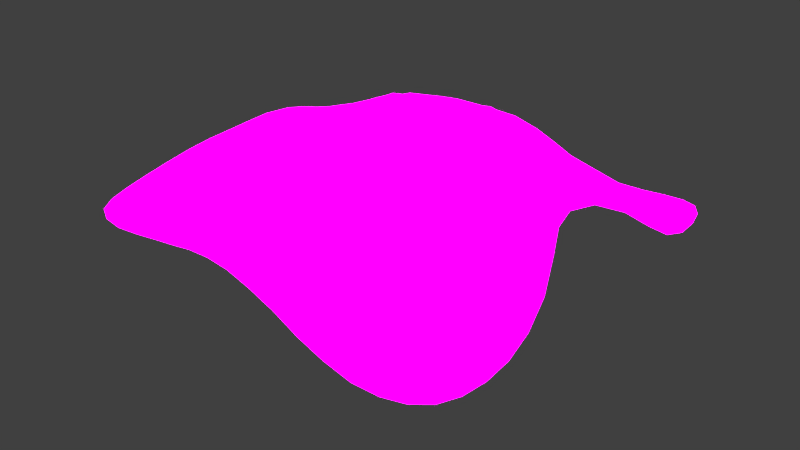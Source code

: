 # Source: bottom.blend  (saved by Blender 2.77.0; exported with 4.5.12 LTS)
import bpy
from mathutils import Matrix  # noqa: F401  (used for matrix-valued properties, if any)

bpy.ops.wm.read_factory_settings(use_empty=True)
scene = bpy.context.scene
scene.name = 'Scene'

# ---- collections
col_collection_1_001 = bpy.data.collections.new('Collection 1.001'); scene.collection.children.link(col_collection_1_001)

# ---- images (referenced by path relative to the original .blend; pixels are not part of the script)
import os
ASSET_DIR = os.environ.get("B2B_ASSET_DIR", "")  # directory of the original .blend (textures are referenced by path, not embedded)
HERE = os.path.dirname(os.path.abspath(__file__))  # packed textures are extracted next to this script under _unpacked/

def load_image(name, relpath, width, height, colorspace="sRGB"):
    """Load a texture the original file referenced (path relative to the .blend, or extracted next to this script)."""
    p = next((c for c in (os.path.join(HERE, relpath), os.path.join(ASSET_DIR, relpath)) if relpath and os.path.exists(c)), "")
    if p:
        img = bpy.data.images.load(p, check_existing=True)
        img.name = name
    else:  # same state as the original file: an image datablock whose file is absent (Cycles renders it pink)
        img = bpy.data.images.new(name, width, height)
        img.source = "FILE"
        img.filepath = "//" + (relpath or name)
    img.colorspace_settings.name = colorspace
    return img
img_uv = load_image('uv', 'uv.png', 1024, 1024, 'sRGB')

# ---- materials (node trees are filled in below, after node groups)
mat_material = bpy.data.materials.new('Material')
mat_material.alpha_threshold = 0.0
mat_material.roughness = 0.5

# ---- material node trees
mat_material.use_nodes = True; mat_material.node_tree.nodes.clear()
_N = mat_material.node_tree.nodes; _L = mat_material.node_tree.links
n0 = _N.new('ShaderNodeOutputMaterial'); n0.name = 'Material Output'; n0.location = (-141, 264)
n1 = _N.new('ShaderNodeBsdfDiffuse'); n1.name = 'Diffuse BSDF'; n1.location = (-431, 264)
n1.inputs[1].default_value = 1.0
n2 = _N.new('ShaderNodeTexNoise'); n2.name = 'Noise Texture'; n2.location = (-611, 72)
n2.inputs[2].default_value = 38.2
n2.inputs[3].default_value = 13.8
n2.inputs[8].default_value = 2.7
n3 = _N.new('ShaderNodeTexImage'); n3.name = 'Image Texture'; n3.location = (-382, 94)
n3.width = 140
n3.image = img_uv
n4 = _N.new('ShaderNodeTexImage'); n4.name = 'Image Texture.001'; n4.location = (-621, 264)
n4.width = 140
n4.image = img_uv
_L.new(n1.outputs[0], n0.inputs[0])
_L.new(n2.outputs[0], n3.inputs[0])
_L.new(n4.outputs[0], n1.inputs[0])
n0.is_active_output = True

# ---- world
world_world = bpy.data.worlds.new('World'); scene.world = world_world
world_world.color = (0.05088, 0.05088, 0.05088)
world_world.use_sun_shadow = False
world_world.sun_shadow_jitter_overblur = 0.0
world_world.cycles.sampling_method = 'NONE'
world_world.cycles.sample_map_resolution = 256

# ---- lights
light_hemi_001 = bpy.data.lights.new('Hemi.001', 'SUN')
light_hemi_001.transmission_factor = 0.0
light_hemi_001.angle = 0.1993
light_hemi_001.energy = 11.2
light_hemi_001.shadow_buffer_clip_start = 0.5
light_hemi_001.shadow_soft_size = 0.1
light_hemi_001.shadow_cascade_max_distance = 1000.0

# ---- meshes
me_plane_001 = bpy.data.meshes.new('Plane.001')
me_plane_001.from_pydata([(0.7934, 0.5768, 0.08085), (0.6068, 0.744, 0.04563), (0.6175, 0.5395, 0.1663), (-0.384, 0.6649, 0.2662), (-0.2151, 0.8482, 0.2273), (-0.3973, 0.8623, 0.1983), (-0.2631, -0.3948, -0.07071), (-0.4363, -0.2492, 0.002354), (-0.4332, -0.4089, 0.05733), (0.5151, -0.2473, 0.02433), (0.6268, -0.1036, 0.2244), (0.4935, -0.05141, 0.0008338), (0.2364, -0.3765, -0.1726), (0.08911, -0.2075, -0.2965), (0.05129, -0.3859, -0.1983), (0.06754, -0.792, 0.1572), (0.2235, -0.585, -0.02588), (0.04158, -0.5877, -0.04099), (0.5986, -0.8509, 0.1453), (0.7708, -0.6487, 0.1667), (0.5556, -0.6191, 0.1682), (-0.9122, -0.288, 0.2049), (-0.7483, -0.1358, 0.2161), (-0.9299, -0.09876, 0.2152), (-0.7186, -0.8687, 0.1368), (-0.9004, -0.6944, 0.1613), (-0.8823, -0.8686, 0.1227), (-0.4258, -0.7417, 0.144), (-0.261, -0.5783, 0.04675), (-0.4332, -0.5682, 0.1456), (-0.658, 0.5715, 0.2281), (-0.8379, 0.7427, 0.1371), (-0.8503, 0.5914, 0.1613), (-0.7386, 0.05601, 0.2507), (-0.893, 0.2676, 0.2286), (-0.9206, 0.09933, 0.2366), (-0.2057, 0.08562, -0.285), (-0.3762, 0.2559, -0.04141), (-0.4094, 0.0642, -0.1117), (0.1282, 0.6466, 0.213), (0.2943, 0.8497, 0.1034), (0.1028, 0.8453, 0.19), (0.2796, 0.1321, -0.166), (0.1293, 0.2925, -0.1041), (0.1104, 0.1219, -0.2619), (0.6351, 0.07769, 0.2753), (0.547, 0.2416, 0.2399), (0.4966, 0.1141, 0.09706), (0.8874, 0.7099, -0.002883), (0.8594, 0.8963, -0.01269), (0.7011, 0.8803, -0.02031), (-0.2658, 0.5446, 0.2142), (-0.07036, 0.5401, 0.1943), (-0.1043, 0.7346, 0.2806), (-0.1448, -0.2944, -0.2191), (-0.1158, -0.1172, -0.326), (-0.3269, -0.1345, -0.1887), (0.6267, -0.3936, 0.1735), (0.8446, -0.4247, 0.2012), (0.7681, -0.2305, 0.2946), (0.3486, -0.2452, -0.1577), (0.3522, -0.04758, -0.1742), (0.1977, -0.09007, -0.2845), (0.1812, -0.9273, 0.1767), (0.3852, -0.951, 0.1236), (0.3475, -0.7189, 0.1243), (0.7236, -0.9735, 0.05456), (0.8981, -0.9565, 0.0155), (0.9042, -0.7709, 0.07068), (-0.7869, -0.4016, 0.21), (-0.6069, -0.4129, 0.1906), (-0.6264, -0.2539, 0.1842), (-0.6188, -0.746, 0.1697), (-0.6085, -0.5724, 0.1986), (-0.7858, -0.5859, 0.1921), (-0.3185, -0.8685, 0.1445), (-0.1302, -0.8936, 0.1879), (-0.1475, -0.6903, 0.07512), (-0.5915, 0.6483, 0.2497), (-0.6023, 0.8508, 0.1631), (-0.7602, 0.8212, 0.1411), (-0.607, 0.1453, 0.1841), (-0.5686, 0.3532, 0.1834), (-0.7672, 0.3581, 0.2343), (-0.09682, 0.206, -0.2218), (-0.07338, 0.3615, 0.002008), (-0.2604, 0.3479, 0.01468), (0.2509, 0.5457, 0.158), (0.4283, 0.5357, 0.176), (0.3995, 0.735, 0.1481), (0.3754, 0.2199, -0.01327), (0.4243, 0.3503, 0.09242), (0.2538, 0.3648, 0.009251), (0.7816, 0.1708, 0.3268), (0.8575, 0.3709, 0.2239), (0.6756, 0.337, 0.2978), (0.7109, 0.6663, 0.04076), (0.6004, 0.6432, 0.1083), (0.7109, 0.5495, 0.135), (-0.2962, 0.7484, 0.2712), (-0.3019, 0.8646, 0.2101), (-0.4035, 0.7607, 0.2567), (-0.3417, -0.3153, -0.09285), (-0.4415, -0.3306, 0.03321), (-0.3445, -0.4093, -0.003916), (0.5775, -0.1854, 0.1486), (0.5547, -0.07194, 0.1306), (0.501, -0.1472, -0.009135), (0.1731, -0.2878, -0.2346), (0.06541, -0.2928, -0.2513), (0.1472, -0.3938, -0.198), (0.1515, -0.6948, 0.06752), (0.1364, -0.5761, -0.05763), (0.04871, -0.6913, 0.06621), (0.6913, -0.7565, 0.1703), (0.6661, -0.6242, 0.1818), (0.568, -0.742, 0.1724), (-0.8227, -0.2168, 0.2236), (-0.8389, -0.1074, 0.2305), (-0.9302, -0.1957, 0.2103), (-0.8048, -0.7787, 0.165), (-0.9055, -0.7814, 0.145), (-0.7991, -0.8849, 0.1312), (-0.3358, -0.6678, 0.1146), (-0.3437, -0.5644, 0.09637), (-0.4393, -0.6531, 0.1601), (-0.747, 0.6642, 0.1983), (-0.854, 0.6793, 0.1428), (-0.7419, 0.578, 0.2079), (-0.8059, 0.1618, 0.2663), (-0.9142, 0.1911, 0.2408), (-0.8292, 0.06758, 0.2566), (-0.2877, 0.1792, -0.1815), (-0.4008, 0.168, -0.09396), (-0.3026, 0.06756, -0.2245), (0.2143, 0.7398, 0.1956), (0.2026, 0.8586, 0.139), (0.1031, 0.7395, 0.2358), (0.2168, 0.2145, -0.1611), (0.1066, 0.2212, -0.1727), (0.2068, 0.1122, -0.2129), (0.5949, 0.1635, 0.2623), (0.5127, 0.1817, 0.1803), (0.5606, 0.08477, 0.1973), (0.8875, 0.8043, -0.008547), (0.778, 0.9025, -0.01791), (0.7917, 0.7867, -0.01292), (-0.1741, 0.5297, 0.1988), (-0.08163, 0.6421, 0.2708), (-0.1964, 0.6442, 0.2754), (-0.1172, -0.2108, -0.2808), (-0.224, -0.1143, -0.2729), (-0.2389, -0.2189, -0.2328), (0.7303, -0.4219, 0.2066), (0.8202, -0.3233, 0.2628), (0.693, -0.3073, 0.2463), (0.3625, -0.1452, -0.1744), (0.2765, -0.06147, -0.2292), (0.271, -0.1762, -0.2266), (0.2783, -0.9519, 0.1545), (0.3774, -0.8333, 0.1493), (0.2571, -0.8192, 0.1601), (0.8107, -0.9807, 0.0212), (0.9171, -0.8624, 0.03207), (0.8082, -0.8669, 0.078), (-0.6929, -0.4161, 0.2129), (-0.6057, -0.3346, 0.1904), (-0.7117, -0.3215, 0.2145), (-0.606, -0.6575, 0.1929), (-0.6939, -0.5716, 0.2035), (-0.7083, -0.6751, 0.1878), (-0.2293, -0.893, 0.1723), (-0.125, -0.7858, 0.1537), (-0.2357, -0.7752, 0.1351), (-0.5966, 0.7388, 0.236), (-0.6948, 0.8423, 0.1485), (-0.6931, 0.7206, 0.2175), (-0.5769, 0.2418, 0.1597), (-0.6691, 0.3672, 0.2346), (-0.6929, 0.2392, 0.2368), (-0.08321, 0.287, -0.09456), (-0.1715, 0.3583, 0.001653), (-0.1877, 0.2688, -0.1143), (0.3382, 0.5358, 0.1663), (0.4161, 0.6393, 0.1827), (0.3158, 0.6462, 0.1865), (0.4053, 0.279, 0.06017), (0.3416, 0.3689, 0.04177), (0.3139, 0.2891, -0.04356), (0.8352, 0.2657, 0.2891), (0.7636, 0.3651, 0.2774), (0.7202, 0.2482, 0.3263), (-1.001, -0.613, 0.1392), (-0.9668, -0.8359, 0.1117), (0.6432, -1.085, 0.01278), (0.8635, -1.052, 0.00823), (0.9858, 0.6416, 0.007678), (0.943, 0.8761, -0.0062), (-0.6084, 0.9743, 0.05732), (-0.8096, 0.9362, 0.04218), (-0.9907, 0.3744, 0.1687), (-1.013, 0.142, 0.2026), (-0.3986, -0.9661, 0.1325), (-0.1496, -1.007, 0.183), (0.9687, -0.4127, 0.1668), (0.8538, -0.1558, 0.3058), (0.3708, 0.965, -0.0007024), (0.116, 0.9612, 0.09077), (0.03407, 0.5781, 0.2022), (-0.0008519, 0.8056, 0.2424), (-0.04735, -0.3527, -0.2165), (-0.009276, -0.1468, -0.3303), (-0.7125, -0.04477, 0.2132), (-0.9226, 0.0001838, 0.224), (0.3233, 0.04586, -0.1906), (0.1404, 0.01056, -0.3024), (-1.021, -0.09994, 0.1878), (-1.01, -0.3541, 0.1762), (0.1107, -1.039, 0.1596), (0.3813, -1.071, 0.07919), (0.8543, 0.1004, 0.301), (0.9614, 0.3685, 0.1364), (-0.1367, 0.9618, 0.1412), (-0.3778, 0.9707, 0.1071), (-0.9298, 0.8128, 0.06471), (-0.971, 0.6063, 0.1083), (-0.8448, -0.956, 0.1014), (-0.6366, -0.962, 0.1001), (0.9854, -0.9164, 0.0209), (1.008, -0.6808, 0.04948), (0.8174, 0.9872, -0.01716), (0.6131, 0.9823, -0.02645), (0.004641, 0.1554, -0.2676), (0.02882, 0.3462, -0.04835), (-0.02845, -0.8626, 0.1885), (-0.05504, -0.6242, 0.007776), (-0.1441, -0.0168, -0.3287), (-0.3897, -0.04046, -0.1563), (0.6517, -0.01207, 0.2557), (0.4919, 0.03684, 0.03786), (0.4315, -0.2755, -0.0779), (0.4256, -0.04485, -0.1059), (0.495, -0.9196, 0.1173), (0.4478, -0.6459, 0.1385), (0.2597, -0.4751, -0.1048), (0.04416, -0.4848, -0.1309), (0.8271, -0.5349, 0.1637), (0.5721, -0.4973, 0.1577), (-0.5225, -0.406, 0.139), (-0.5343, -0.2222, 0.1044), (-0.5229, -0.7758, 0.1503), (-0.5236, -0.5756, 0.1828), (-0.6132, -0.4911, 0.197), (-0.8215, -0.4908, 0.1977), (-0.2278, -0.4838, -0.0276), (-0.4254, -0.4869, 0.1059), (-0.4809, 0.6233, 0.2544), (-0.4983, 0.854, 0.1834), (-0.5125, 0.08467, 0.05285), (-0.4698, 0.316, 0.08616), (-0.5918, 0.4671, 0.2163), (-0.8225, 0.4826, 0.1932), (-0.06837, 0.4428, 0.08673), (-0.2933, 0.443, 0.1263), (0.5213, 0.5384, 0.1721), (0.498, 0.778, 0.08256), (0.4364, 0.1607, 0.03743), (0.492, 0.3067, 0.1755), (0.4318, 0.4352, 0.1353), (0.2242, 0.449, 0.07785), (0.8449, 0.4776, 0.1485), (0.6443, 0.4354, 0.2295), (0.6402, 0.8281, -0.004485), (0.8563, 0.6285, 0.02312), (-0.1461, 0.8069, 0.2533), (-0.3382, 0.5884, 0.2421), (-0.4037, -0.1791, -0.08492), (-0.1948, -0.3587, -0.1481), (0.7007, -0.154, 0.2789), (0.5502, -0.3361, 0.1032), (0.1305, -0.1373, -0.3095), (0.3075, -0.3287, -0.1596), (0.2957, -0.628, 0.04314), (0.1068, -0.8749, 0.1846), (0.8555, -0.696, 0.1255), (0.6496, -0.9323, 0.1067), (-0.6726, -0.1835, 0.2009), (-0.8672, -0.3614, 0.2029), (-0.862, -0.6239, 0.1755), (-0.654, -0.8219, 0.1469), (-0.1934, -0.6176, 0.02986), (-0.3874, -0.8186, 0.1283), (-0.8056, 0.788, 0.1376), (-0.6056, 0.5892, 0.2353), (-0.8471, 0.3247, 0.2211), (-0.6607, 0.07784, 0.2153), (-0.3312, 0.3192, -0.008272), (-0.1327, 0.1293, -0.2866), (0.3643, 0.8101, 0.1034), (0.1775, 0.5786, 0.1774), (0.1786, 0.3401, -0.04898), (0.3338, 0.1714, -0.102), (0.6007, 0.2935, 0.2818), (0.7113, 0.103, 0.3212), (0.675, 0.6198, 0.09172), (-0.3346, 0.7905, 0.2524), (-0.3755, -0.3521, -0.03473), (0.5437, -0.1352, 0.09626), (0.1295, -0.3253, -0.2339), (0.1123, -0.6536, 0.02548), (0.6419, -0.7081, 0.1784), (-0.8641, -0.173, 0.2238), (-0.8374, -0.8164, 0.1492), (-0.3729, -0.6281, 0.1281), (-0.7807, 0.6424, 0.1846), (-0.8493, 0.1398, 0.2606), (-0.3305, 0.1396, -0.18), (0.1727, 0.7783, 0.1977), (0.1781, 0.1833, -0.1955), (0.5551, 0.143, 0.2086), (0.8201, 0.8319, -0.01345), (-0.152, 0.6047, 0.2597), (-0.1925, -0.1812, -0.2755), (0.7483, -0.3513, 0.247), (0.3047, -0.1275, -0.2164), (0.3043, -0.869, 0.1587), (0.8464, -0.9041, 0.04134), (-0.6689, -0.3578, 0.2112), (-0.6689, -0.6347, 0.1965), (-0.1959, -0.8182, 0.1597), (-0.6648, 0.7653, 0.2054), (-0.6456, 0.2814, 0.2172), (-0.1488, 0.3042, -0.07248), (0.3556, 0.6077, 0.1875), (0.3553, 0.3129, 0.009324), (0.773, 0.2928, 0.3058), (-0.991, -0.7332, 0.122), (0.762, -1.077, 0.00526), (0.9729, 0.7687, -0.001777), (-0.7155, 0.9631, 0.04538), (-1.002, 0.2595, 0.1954), (-0.2753, -0.9885, 0.1649), (0.9172, -0.284, 0.2606), (0.2441, 0.9637, 0.0394), (0.01301, 0.6906, 0.2627), (-0.02427, -0.2507, -0.2829), (-0.8211, -0.02186, 0.2369), (0.2393, 0.02481, -0.2462), (-1.016, -0.2256, 0.1853), (0.2459, -1.056, 0.1274), (0.9174, 0.2326, 0.2375), (-0.259, 0.965, 0.1328), (-0.9564, 0.7169, 0.08572), (-0.7475, -0.9705, 0.09753), (1.006, -0.8069, 0.03064), (0.7225, 0.9926, -0.023), (0.0084, 0.265, -0.146), (-0.03666, -0.7408, 0.1244), (-0.2651, -0.0256, -0.2685), (0.5628, 0.008224, 0.1665), (0.4335, -0.1556, -0.1101), (0.4733, -0.7866, 0.1569), (0.1526, -0.4829, -0.1437), (0.6984, -0.5187, 0.1814), (-0.5256, -0.3189, 0.1306), (-0.5244, -0.6697, 0.1808), (-0.7091, -0.4918, 0.2095), (-0.3259, -0.4848, 0.0407), (-0.4961, 0.7371, 0.2512), (-0.4892, 0.2028, 0.03832), (-0.7021, 0.4797, 0.2277), (-0.1841, 0.4389, 0.09422), (0.5033, 0.6573, 0.1515), (0.4616, 0.2321, 0.1169), (0.331, 0.4462, 0.1061), (0.743, 0.4582, 0.2111), (0.7523, 0.7265, 0.0009162), (-0.2467, 0.6957, 0.2795), (-0.2954, -0.2673, -0.1646), (0.6282, -0.2482, 0.2132), (0.2227, -0.235, -0.241), (0.2011, -0.7546, 0.1256), (0.7523, -0.8144, 0.1364), (-0.7685, -0.2715, 0.2194), (-0.7582, -0.7267, 0.1744), (-0.2872, -0.7205, 0.1104), (-0.7165, 0.6881, 0.2082), (-0.7514, 0.1958, 0.2533), (-0.2355, 0.2266, -0.1698), (0.2672, 0.6914, 0.189), (0.2623, 0.2553, -0.1106), (0.6531, 0.1986, 0.3087), (-0.9206, -0.9129, 0.1072), (0.9402, -1.001, 0.01445), (-0.8834, 0.888, 0.04831), (0.8927, 0.9529, -0.01108), (-1.021, 0.02244, 0.1941), (-0.02126, -1.024, 0.1832), (0.8212, -0.02736, 0.3125), (-0.01132, 0.961, 0.1276), (0.003664, -0.006161, -0.3485), (-1.004, -0.4839, 0.1602), (0.5146, -1.081, 0.04089), (0.9811, 0.5044, 0.05006), (-0.494, 0.975, 0.07806), (-0.98, 0.4891, 0.1361), (-0.5185, -0.9529, 0.1091), (0.9952, -0.5465, 0.09142), (0.4941, 0.9691, -0.02187), (0.08024, 0.4491, 0.0547), (-0.09346, -0.4831, -0.1049), (-0.552, -0.07323, 0.08897), (0.4087, 0.0757, -0.1002), (0.4134, -0.4545, -0.01467), (-0.5224, -0.4893, 0.1565), (-0.4468, 0.4639, 0.1602), (0.5382, 0.4028, 0.2018)], [], [(0, 96, 304, 98), (0, 98, 375, 270), (0, 270, 403, 273), (0, 273, 376, 96), (1, 97, 304, 96), (1, 96, 376, 272), (1, 272, 408, 265), (1, 265, 372, 97), (2, 98, 304, 97), (2, 97, 372, 264), (2, 264, 416, 271), (2, 271, 375, 98), (3, 99, 305, 101), (3, 101, 368, 256), (3, 256, 415, 275), (3, 275, 377, 99), (4, 100, 305, 99), (4, 99, 377, 274), (4, 274, 399, 222), (4, 222, 351, 100), (5, 101, 305, 100), (5, 100, 351, 223), (5, 223, 404, 257), (5, 257, 368, 101), (6, 102, 306, 104), (6, 104, 367, 254), (6, 254, 410, 277), (6, 277, 378, 102), (7, 103, 306, 102), (7, 102, 378, 276), (7, 276, 411, 249), (7, 249, 364, 103), (8, 104, 306, 103), (8, 103, 364, 248), (8, 248, 414, 255), (8, 255, 367, 104), (9, 105, 307, 107), (9, 107, 360, 240), (9, 240, 413, 279), (9, 279, 379, 105), (10, 106, 307, 105), (10, 105, 379, 278), (10, 278, 398, 238), (10, 238, 359, 106), (11, 107, 307, 106), (11, 106, 359, 239), (11, 239, 412, 241), (11, 241, 360, 107), (12, 108, 308, 110), (12, 110, 362, 244), (12, 244, 413, 281), (12, 281, 380, 108), (13, 109, 308, 108), (13, 108, 380, 280), (13, 280, 400, 211), (13, 211, 345, 109), (14, 110, 308, 109), (14, 109, 345, 210), (14, 210, 410, 245), (14, 245, 362, 110), (15, 111, 309, 113), (15, 113, 357, 234), (15, 234, 397, 283), (15, 283, 381, 111), (16, 112, 309, 111), (16, 111, 381, 282), (16, 282, 413, 244), (16, 244, 362, 112), (17, 113, 309, 112), (17, 112, 362, 245), (17, 245, 410, 235), (17, 235, 357, 113), (18, 114, 310, 116), (18, 116, 361, 242), (18, 242, 402, 285), (18, 285, 382, 114), (19, 115, 310, 114), (19, 114, 382, 284), (19, 284, 407, 246), (19, 246, 363, 115), (20, 116, 310, 115), (20, 115, 363, 247), (20, 247, 413, 243), (20, 243, 361, 116), (21, 117, 311, 119), (21, 119, 348, 217), (21, 217, 401, 287), (21, 287, 383, 117), (22, 118, 311, 117), (22, 117, 383, 286), (22, 286, 411, 212), (22, 212, 346, 118), (23, 119, 311, 118), (23, 118, 346, 213), (23, 213, 396, 216), (23, 216, 348, 119), (24, 120, 312, 122), (24, 122, 353, 227), (24, 227, 406, 289), (24, 289, 384, 120), (25, 121, 312, 120), (25, 120, 384, 288), (25, 288, 401, 192), (25, 192, 336, 121), (26, 122, 312, 121), (26, 121, 336, 193), (26, 193, 392, 226), (26, 226, 353, 122), (27, 123, 313, 125), (27, 125, 365, 250), (27, 250, 406, 291), (27, 291, 385, 123), (28, 124, 313, 123), (28, 123, 385, 290), (28, 290, 410, 254), (28, 254, 367, 124), (29, 125, 313, 124), (29, 124, 367, 255), (29, 255, 414, 251), (29, 251, 365, 125), (30, 126, 314, 128), (30, 128, 370, 260), (30, 260, 415, 293), (30, 293, 386, 126), (31, 127, 314, 126), (31, 126, 386, 292), (31, 292, 394, 224), (31, 224, 352, 127), (32, 128, 314, 127), (32, 127, 352, 225), (32, 225, 405, 261), (32, 261, 370, 128), (33, 129, 315, 131), (33, 131, 346, 212), (33, 212, 411, 295), (33, 295, 387, 129), (34, 130, 315, 129), (34, 129, 387, 294), (34, 294, 405, 200), (34, 200, 340, 130), (35, 131, 315, 130), (35, 130, 340, 201), (35, 201, 396, 213), (35, 213, 346, 131), (36, 132, 316, 134), (36, 134, 358, 236), (36, 236, 400, 297), (36, 297, 388, 132), (37, 133, 316, 132), (37, 132, 388, 296), (37, 296, 415, 259), (37, 259, 369, 133), (38, 134, 316, 133), (38, 133, 369, 258), (38, 258, 411, 237), (38, 237, 358, 134), (39, 135, 317, 137), (39, 137, 344, 208), (39, 208, 409, 299), (39, 299, 389, 135), (40, 136, 317, 135), (40, 135, 389, 298), (40, 298, 408, 206), (40, 206, 343, 136), (41, 137, 317, 136), (41, 136, 343, 207), (41, 207, 399, 209), (41, 209, 344, 137), (42, 138, 318, 140), (42, 140, 347, 214), (42, 214, 412, 301), (42, 301, 390, 138), (43, 139, 318, 138), (43, 138, 390, 300), (43, 300, 409, 233), (43, 233, 356, 139), (44, 140, 318, 139), (44, 139, 356, 232), (44, 232, 400, 215), (44, 215, 347, 140), (45, 141, 319, 143), (45, 143, 359, 238), (45, 238, 398, 303), (45, 303, 391, 141), (46, 142, 319, 141), (46, 141, 391, 302), (46, 302, 416, 267), (46, 267, 373, 142), (47, 143, 319, 142), (47, 142, 373, 266), (47, 266, 412, 239), (47, 239, 359, 143), (48, 144, 320, 146), (48, 146, 376, 273), (48, 273, 403, 196), (48, 196, 338, 144), (49, 145, 320, 144), (49, 144, 338, 197), (49, 197, 395, 230), (49, 230, 355, 145), (50, 146, 320, 145), (50, 145, 355, 231), (50, 231, 408, 272), (50, 272, 376, 146), (51, 147, 321, 149), (51, 149, 377, 275), (51, 275, 415, 263), (51, 263, 371, 147), (52, 148, 321, 147), (52, 147, 371, 262), (52, 262, 409, 208), (52, 208, 344, 148), (53, 149, 321, 148), (53, 148, 344, 209), (53, 209, 399, 274), (53, 274, 377, 149), (54, 150, 322, 152), (54, 152, 378, 277), (54, 277, 410, 210), (54, 210, 345, 150), (55, 151, 322, 150), (55, 150, 345, 211), (55, 211, 400, 236), (55, 236, 358, 151), (56, 152, 322, 151), (56, 151, 358, 237), (56, 237, 411, 276), (56, 276, 378, 152), (57, 153, 323, 155), (57, 155, 379, 279), (57, 279, 413, 247), (57, 247, 363, 153), (58, 154, 323, 153), (58, 153, 363, 246), (58, 246, 407, 204), (58, 204, 342, 154), (59, 155, 323, 154), (59, 154, 342, 205), (59, 205, 398, 278), (59, 278, 379, 155), (60, 156, 324, 158), (60, 158, 380, 281), (60, 281, 413, 240), (60, 240, 360, 156), (61, 157, 324, 156), (61, 156, 360, 241), (61, 241, 412, 214), (61, 214, 347, 157), (62, 158, 324, 157), (62, 157, 347, 215), (62, 215, 400, 280), (62, 280, 380, 158), (63, 159, 325, 161), (63, 161, 381, 283), (63, 283, 397, 218), (63, 218, 349, 159), (64, 160, 325, 159), (64, 159, 349, 219), (64, 219, 402, 242), (64, 242, 361, 160), (65, 161, 325, 160), (65, 160, 361, 243), (65, 243, 413, 282), (65, 282, 381, 161), (66, 162, 326, 164), (66, 164, 382, 285), (66, 285, 402, 194), (66, 194, 337, 162), (67, 163, 326, 162), (67, 162, 337, 195), (67, 195, 393, 228), (67, 228, 354, 163), (68, 164, 326, 163), (68, 163, 354, 229), (68, 229, 407, 284), (68, 284, 382, 164), (69, 165, 327, 167), (69, 167, 383, 287), (69, 287, 401, 253), (69, 253, 366, 165), (70, 166, 327, 165), (70, 165, 366, 252), (70, 252, 414, 248), (70, 248, 364, 166), (71, 167, 327, 166), (71, 166, 364, 249), (71, 249, 411, 286), (71, 286, 383, 167), (72, 168, 328, 170), (72, 170, 384, 289), (72, 289, 406, 250), (72, 250, 365, 168), (73, 169, 328, 168), (73, 168, 365, 251), (73, 251, 414, 252), (73, 252, 366, 169), (74, 170, 328, 169), (74, 169, 366, 253), (74, 253, 401, 288), (74, 288, 384, 170), (75, 171, 329, 173), (75, 173, 385, 291), (75, 291, 406, 202), (75, 202, 341, 171), (76, 172, 329, 171), (76, 171, 341, 203), (76, 203, 397, 234), (76, 234, 357, 172), (77, 173, 329, 172), (77, 172, 357, 235), (77, 235, 410, 290), (77, 290, 385, 173), (78, 174, 330, 176), (78, 176, 386, 293), (78, 293, 415, 256), (78, 256, 368, 174), (79, 175, 330, 174), (79, 174, 368, 257), (79, 257, 404, 198), (79, 198, 339, 175), (80, 176, 330, 175), (80, 175, 339, 199), (80, 199, 394, 292), (80, 292, 386, 176), (81, 177, 331, 179), (81, 179, 387, 295), (81, 295, 411, 258), (81, 258, 369, 177), (82, 178, 331, 177), (82, 177, 369, 259), (82, 259, 415, 260), (82, 260, 370, 178), (83, 179, 331, 178), (83, 178, 370, 261), (83, 261, 405, 294), (83, 294, 387, 179), (84, 180, 332, 182), (84, 182, 388, 297), (84, 297, 400, 232), (84, 232, 356, 180), (85, 181, 332, 180), (85, 180, 356, 233), (85, 233, 409, 262), (85, 262, 371, 181), (86, 182, 332, 181), (86, 181, 371, 263), (86, 263, 415, 296), (86, 296, 388, 182), (87, 183, 333, 185), (87, 185, 389, 299), (87, 299, 409, 269), (87, 269, 374, 183), (88, 184, 333, 183), (88, 183, 374, 268), (88, 268, 416, 264), (88, 264, 372, 184), (89, 185, 333, 184), (89, 184, 372, 265), (89, 265, 408, 298), (89, 298, 389, 185), (90, 186, 334, 188), (90, 188, 390, 301), (90, 301, 412, 266), (90, 266, 373, 186), (91, 187, 334, 186), (91, 186, 373, 267), (91, 267, 416, 268), (91, 268, 374, 187), (92, 188, 334, 187), (92, 187, 374, 269), (92, 269, 409, 300), (92, 300, 390, 188), (93, 189, 335, 191), (93, 191, 391, 303), (93, 303, 398, 220), (93, 220, 350, 189), (94, 190, 335, 189), (94, 189, 350, 221), (94, 221, 403, 270), (94, 270, 375, 190), (95, 191, 335, 190), (95, 190, 375, 271), (95, 271, 416, 302), (95, 302, 391, 191)])
_uv = me_plane_001.uv_layers.new(name='UVMap')
_uv.uv.foreach_set('vector', [0.8603, 0.7613, 0.8241, 0.8006, 0.8083, 0.7802, 0.8241, 0.7493, 0.8603, 0.7613, 0.8241, 0.7493, 0.8382, 0.7091, 0.883, 0.7177, 0.8603, 0.7613, 0.883, 0.7177, 0.9428, 0.7294, 0.888, 0.784, 0.8603, 0.7613, 0.888, 0.784, 0.8423, 0.8271, 0.8241, 0.8006, 0.7783, 0.8347, 0.7755, 0.7905, 0.8083, 0.7802, 0.8241, 0.8006, 0.7783, 0.8347, 0.8241, 0.8006, 0.8423, 0.8271, 0.793, 0.8717, 0.7783, 0.8347, 0.793, 0.8717, 0.7288, 0.9337, 0.7305, 0.8497, 0.7783, 0.8347, 0.7305, 0.8497, 0.7328, 0.7967, 0.7755, 0.7905, 0.783, 0.7448, 0.8241, 0.7493, 0.8083, 0.7802, 0.7755, 0.7905, 0.783, 0.7448, 0.7755, 0.7905, 0.7328, 0.7967, 0.7407, 0.7444, 0.783, 0.7448, 0.7407, 0.7444, 0.7482, 0.6848, 0.7948, 0.6991, 0.783, 0.7448, 0.7948, 0.6991, 0.8382, 0.7091, 0.8241, 0.7493, 0.3429, 0.8, 0.3814, 0.8367, 0.3646, 0.8552, 0.3343, 0.8421, 0.3429, 0.8, 0.3343, 0.8421, 0.2936, 0.8317, 0.3003, 0.7817, 0.3429, 0.8, 0.3003, 0.7817, 0.3152, 0.7116, 0.363, 0.7664, 0.3429, 0.8, 0.363, 0.7664, 0.4032, 0.8135, 0.3814, 0.8367, 0.4171, 0.8805, 0.3789, 0.8877, 0.3646, 0.8552, 0.3814, 0.8367, 0.4171, 0.8805, 0.3814, 0.8367, 0.4032, 0.8135, 0.4474, 0.8624, 0.4171, 0.8805, 0.4474, 0.8624, 0.5066, 0.9301, 0.4515, 0.9305, 0.4171, 0.8805, 0.4515, 0.9305, 0.3978, 0.9319, 0.3789, 0.8877, 0.337, 0.8867, 0.3343, 0.8421, 0.3646, 0.8552, 0.3789, 0.8877, 0.337, 0.8867, 0.3789, 0.8877, 0.3978, 0.9319, 0.3456, 0.9344, 0.337, 0.8867, 0.3456, 0.9344, 0.2945, 0.9362, 0.2926, 0.8831, 0.337, 0.8867, 0.2926, 0.8831, 0.2936, 0.8317, 0.3343, 0.8421, 0.396, 0.3342, 0.3614, 0.3692, 0.3466, 0.353, 0.3602, 0.3278, 0.396, 0.3342, 0.3602, 0.3278, 0.3684, 0.2947, 0.4115, 0.2951, 0.396, 0.3342, 0.4115, 0.2951, 0.4705, 0.2954, 0.426, 0.3501, 0.396, 0.3342, 0.426, 0.3501, 0.3818, 0.3902, 0.3614, 0.3692, 0.3199, 0.3982, 0.3176, 0.3625, 0.3466, 0.353, 0.3614, 0.3692, 0.3199, 0.3982, 0.3614, 0.3692, 0.3818, 0.3902, 0.3342, 0.429, 0.3199, 0.3982, 0.3342, 0.429, 0.269, 0.4756, 0.2768, 0.4101, 0.3199, 0.3982, 0.2768, 0.4101, 0.2806, 0.3676, 0.3176, 0.3625, 0.3212, 0.328, 0.3602, 0.3278, 0.3466, 0.353, 0.3176, 0.3625, 0.3212, 0.328, 0.3176, 0.3625, 0.2806, 0.3676, 0.282, 0.3293, 0.3212, 0.328, 0.282, 0.3293, 0.282, 0.2927, 0.3247, 0.2938, 0.3212, 0.328, 0.3247, 0.2938, 0.3684, 0.2947, 0.3602, 0.3278, 0.738, 0.399, 0.7654, 0.4263, 0.7506, 0.4483, 0.7318, 0.443, 0.738, 0.399, 0.7318, 0.443, 0.7021, 0.4393, 0.7013, 0.3866, 0.738, 0.399, 0.7013, 0.3866, 0.6933, 0.308, 0.7535, 0.36, 0.738, 0.399, 0.7535, 0.36, 0.7877, 0.3987, 0.7654, 0.4263, 0.7871, 0.4622, 0.7554, 0.4761, 0.7506, 0.4483, 0.7654, 0.4263, 0.7871, 0.4622, 0.7654, 0.4263, 0.7877, 0.3987, 0.8196, 0.4401, 0.7871, 0.4622, 0.8196, 0.4401, 0.8726, 0.4957, 0.7981, 0.5024, 0.7871, 0.4622, 0.7981, 0.5024, 0.759, 0.5114, 0.7554, 0.4761, 0.7285, 0.4851, 0.7318, 0.443, 0.7506, 0.4483, 0.7554, 0.4761, 0.7285, 0.4851, 0.7554, 0.4761, 0.759, 0.5114, 0.7278, 0.5239, 0.7285, 0.4851, 0.7278, 0.5239, 0.6913, 0.541, 0.6987, 0.488, 0.7285, 0.4851, 0.6987, 0.488, 0.7021, 0.4393, 0.7318, 0.443, 0.6155, 0.3423, 0.5877, 0.3813, 0.5686, 0.3648, 0.5763, 0.3347, 0.6155, 0.3423, 0.5763, 0.3347, 0.5787, 0.2955, 0.6257, 0.2989, 0.6155, 0.3423, 0.6257, 0.2989, 0.6933, 0.308, 0.6468, 0.3633, 0.6155, 0.3423, 0.6468, 0.3633, 0.6095, 0.4044, 0.5877, 0.3813, 0.5508, 0.4166, 0.5404, 0.379, 0.5686, 0.3648, 0.5877, 0.3813, 0.5508, 0.4166, 0.5877, 0.3813, 0.6095, 0.4044, 0.569, 0.4474, 0.5508, 0.4166, 0.569, 0.4474, 0.5132, 0.505, 0.5075, 0.4432, 0.5508, 0.4166, 0.5075, 0.4432, 0.501, 0.3975, 0.5404, 0.379, 0.5342, 0.3381, 0.5763, 0.3347, 0.5686, 0.3648, 0.5404, 0.379, 0.5342, 0.3381, 0.5404, 0.379, 0.501, 0.3975, 0.4908, 0.3527, 0.5342, 0.3381, 0.4908, 0.3527, 0.4705, 0.2954, 0.531, 0.2947, 0.5342, 0.3381, 0.531, 0.2947, 0.5787, 0.2955, 0.5763, 0.3347, 0.5413, 0.1597, 0.5782, 0.2024, 0.561, 0.2205, 0.533, 0.2039, 0.5413, 0.1597, 0.533, 0.2039, 0.4955, 0.1822, 0.4991, 0.1286, 0.5413, 0.1597, 0.4991, 0.1286, 0.5023, 0.05785, 0.5586, 0.1232, 0.5413, 0.1597, 0.5586, 0.1232, 0.6, 0.1761, 0.5782, 0.2024, 0.6098, 0.2506, 0.5716, 0.2546, 0.561, 0.2205, 0.5782, 0.2024, 0.6098, 0.2506, 0.5782, 0.2024, 0.6, 0.1761, 0.6416, 0.2317, 0.6098, 0.2506, 0.6416, 0.2317, 0.6933, 0.308, 0.6257, 0.2989, 0.6098, 0.2506, 0.6257, 0.2989, 0.5787, 0.2955, 0.5716, 0.2546, 0.5299, 0.2495, 0.533, 0.2039, 0.561, 0.2205, 0.5716, 0.2546, 0.5299, 0.2495, 0.5716, 0.2546, 0.5787, 0.2955, 0.531, 0.2947, 0.5299, 0.2495, 0.531, 0.2947, 0.4705, 0.2954, 0.4874, 0.2334, 0.5299, 0.2495, 0.4874, 0.2334, 0.4955, 0.1822, 0.533, 0.2039, 0.7747, 0.1338, 0.8154, 0.1752, 0.7937, 0.1965, 0.7613, 0.1816, 0.7747, 0.1338, 0.7613, 0.1816, 0.7196, 0.162, 0.7292, 0.1036, 0.7747, 0.1338, 0.7292, 0.1036, 0.7378, 0.03252, 0.7971, 0.09797, 0.7747, 0.1338, 0.7971, 0.09797, 0.8423, 0.1498, 0.8154, 0.1752, 0.8504, 0.2227, 0.8044, 0.2334, 0.7937, 0.1965, 0.8154, 0.1752, 0.8504, 0.2227, 0.8154, 0.1752, 0.8423, 0.1498, 0.8876, 0.2019, 0.8504, 0.2227, 0.8876, 0.2019, 0.949, 0.2675, 0.8751, 0.2726, 0.8504, 0.2227, 0.8751, 0.2726, 0.8186, 0.2798, 0.8044, 0.2334, 0.7558, 0.2357, 0.7613, 0.1816, 0.7937, 0.1965, 0.8044, 0.2334, 0.7558, 0.2357, 0.8044, 0.2334, 0.8186, 0.2798, 0.7631, 0.2892, 0.7558, 0.2357, 0.7631, 0.2892, 0.6933, 0.308, 0.7084, 0.2238, 0.7558, 0.2357, 0.7084, 0.2238, 0.7196, 0.162, 0.7613, 0.1816, 0.1107, 0.3812, 0.15, 0.4124, 0.1318, 0.4317, 0.1028, 0.4218, 0.1107, 0.3812, 0.1028, 0.4218, 0.06498, 0.4086, 0.06787, 0.3521, 0.1107, 0.3812, 0.06787, 0.3521, 0.07044, 0.2951, 0.1305, 0.3489, 0.1107, 0.3812, 0.1305, 0.3489, 0.1739, 0.3884, 0.15, 0.4124, 0.1827, 0.4481, 0.1429, 0.4605, 0.1318, 0.4317, 0.15, 0.4124, 0.1827, 0.4481, 0.15, 0.4124, 0.1739, 0.3884, 0.216, 0.4271, 0.1827, 0.4481, 0.216, 0.4271, 0.269, 0.4756, 0.1985, 0.4881, 0.1827, 0.4481, 0.1985, 0.4881, 0.1507, 0.4981, 0.1429, 0.4605, 0.1029, 0.4643, 0.1028, 0.4218, 0.1318, 0.4317, 0.1429, 0.4605, 0.1029, 0.4643, 0.1429, 0.4605, 0.1507, 0.4981, 0.1061, 0.5078, 0.1029, 0.4643, 0.1061, 0.5078, 0.0628, 0.5176, 0.06277, 0.4638, 0.1029, 0.4643, 0.06277, 0.4638, 0.06498, 0.4086, 0.1028, 0.4218, 0.1958, 0.1259, 0.1579, 0.1655, 0.1436, 0.1489, 0.1604, 0.1188, 0.1958, 0.1259, 0.1604, 0.1188, 0.1831, 0.0812, 0.2318, 0.08494, 0.1958, 0.1259, 0.2318, 0.08494, 0.2837, 0.08892, 0.2242, 0.1465, 0.1958, 0.1259, 0.2242, 0.1465, 0.1784, 0.1883, 0.1579, 0.1655, 0.1159, 0.2025, 0.1137, 0.1643, 0.1436, 0.1489, 0.1579, 0.1655, 0.1159, 0.2025, 0.1579, 0.1655, 0.1784, 0.1883, 0.1327, 0.2335, 0.1159, 0.2025, 0.1327, 0.2335, 0.07044, 0.2951, 0.07186, 0.2383, 0.1159, 0.2025, 0.07186, 0.2383, 0.07607, 0.1855, 0.1137, 0.1643, 0.1238, 0.126, 0.1604, 0.1188, 0.1436, 0.1489, 0.1137, 0.1643, 0.1238, 0.126, 0.1137, 0.1643, 0.07607, 0.1855, 0.08669, 0.1403, 0.1238, 0.126, 0.08669, 0.1403, 0.107, 0.1065, 0.1403, 0.08758, 0.1238, 0.126, 0.1403, 0.08758, 0.1831, 0.0812, 0.1604, 0.1188, 0.3245, 0.1818, 0.364, 0.2142, 0.3477, 0.2317, 0.3185, 0.2207, 0.3245, 0.1818, 0.3185, 0.2207, 0.2811, 0.2134, 0.2818, 0.1668, 0.3245, 0.1818, 0.2818, 0.1668, 0.2837, 0.08892, 0.3414, 0.148, 0.3245, 0.1818, 0.3414, 0.148, 0.3854, 0.1911, 0.364, 0.2142, 0.3969, 0.2536, 0.3606, 0.2597, 0.3477, 0.2317, 0.364, 0.2142, 0.3969, 0.2536, 0.364, 0.2142, 0.3854, 0.1911, 0.4266, 0.2363, 0.3969, 0.2536, 0.4266, 0.2363, 0.4705, 0.2954, 0.4115, 0.2951, 0.3969, 0.2536, 0.4115, 0.2951, 0.3684, 0.2947, 0.3606, 0.2597, 0.3212, 0.258, 0.3185, 0.2207, 0.3477, 0.2317, 0.3606, 0.2597, 0.3212, 0.258, 0.3606, 0.2597, 0.3684, 0.2947, 0.3247, 0.2938, 0.3212, 0.258, 0.3247, 0.2938, 0.282, 0.2927, 0.2815, 0.2548, 0.3212, 0.258, 0.2815, 0.2548, 0.2811, 0.2134, 0.3185, 0.2207, 0.2224, 0.7589, 0.1833, 0.7997, 0.1685, 0.7901, 0.1855, 0.7618, 0.2224, 0.7589, 0.1855, 0.7618, 0.203, 0.7186, 0.2515, 0.7131, 0.2224, 0.7589, 0.2515, 0.7131, 0.3152, 0.7116, 0.2454, 0.7667, 0.2224, 0.7589, 0.2454, 0.7667, 0.1967, 0.8102, 0.1833, 0.7997, 0.1433, 0.8342, 0.1363, 0.8063, 0.1685, 0.7901, 0.1833, 0.7997, 0.1433, 0.8342, 0.1833, 0.7997, 0.1967, 0.8102, 0.1576, 0.8541, 0.1433, 0.8342, 0.1576, 0.8541, 0.1234, 0.898, 0.103, 0.865, 0.1433, 0.8342, 0.103, 0.865, 0.09126, 0.8228, 0.1363, 0.8063, 0.1379, 0.7677, 0.1855, 0.7618, 0.1685, 0.7901, 0.1363, 0.8063, 0.1379, 0.7677, 0.1363, 0.8063, 0.09126, 0.8228, 0.08488, 0.7742, 0.1379, 0.7677, 0.08488, 0.7742, 0.0809, 0.7227, 0.1501, 0.7198, 0.1379, 0.7677, 0.1501, 0.7198, 0.203, 0.7186, 0.1855, 0.7618, 0.187, 0.5324, 0.1574, 0.5788, 0.1384, 0.5692, 0.1472, 0.5374, 0.187, 0.5324, 0.1472, 0.5374, 0.1507, 0.4981, 0.1985, 0.4881, 0.187, 0.5324, 0.1985, 0.4881, 0.269, 0.4756, 0.2212, 0.542, 0.187, 0.5324, 0.2212, 0.542, 0.1814, 0.5938, 0.1574, 0.5788, 0.1191, 0.6254, 0.1098, 0.5917, 0.1384, 0.5692, 0.1574, 0.5788, 0.1191, 0.6254, 0.1574, 0.5788, 0.1814, 0.5938, 0.1393, 0.6504, 0.1191, 0.6254, 0.1393, 0.6504, 0.0809, 0.7227, 0.07619, 0.6723, 0.1191, 0.6254, 0.07619, 0.6723, 0.0712, 0.6218, 0.1098, 0.5917, 0.107, 0.5514, 0.1472, 0.5374, 0.1384, 0.5692, 0.1098, 0.5917, 0.107, 0.5514, 0.1098, 0.5917, 0.0712, 0.6218, 0.06628, 0.5702, 0.107, 0.5514, 0.06628, 0.5702, 0.0628, 0.5176, 0.1061, 0.5078, 0.107, 0.5514, 0.1061, 0.5078, 0.1507, 0.4981, 0.1472, 0.5374, 0.4212, 0.5454, 0.3852, 0.5865, 0.3664, 0.5691, 0.3786, 0.5374, 0.4212, 0.5454, 0.3786, 0.5374, 0.3951, 0.4965, 0.4483, 0.5004, 0.4212, 0.5454, 0.4483, 0.5004, 0.5132, 0.505, 0.4533, 0.5646, 0.4212, 0.5454, 0.4533, 0.5646, 0.4081, 0.6074, 0.3852, 0.5865, 0.3463, 0.6202, 0.3355, 0.5816, 0.3664, 0.5691, 0.3852, 0.5865, 0.3463, 0.6202, 0.3852, 0.5865, 0.4081, 0.6074, 0.366, 0.648, 0.3463, 0.6202, 0.366, 0.648, 0.3152, 0.7116, 0.3051, 0.6466, 0.3463, 0.6202, 0.3051, 0.6466, 0.2966, 0.5969, 0.3355, 0.5816, 0.3317, 0.536, 0.3786, 0.5374, 0.3664, 0.5691, 0.3355, 0.5816, 0.3317, 0.536, 0.3355, 0.5816, 0.2966, 0.5969, 0.2864, 0.545, 0.3317, 0.536, 0.2864, 0.545, 0.269, 0.4756, 0.3403, 0.49, 0.3317, 0.536, 0.3403, 0.49, 0.3951, 0.4965, 0.3786, 0.5374, 0.568, 0.7919, 0.6058, 0.8329, 0.5875, 0.8498, 0.5569, 0.8328, 0.568, 0.7919, 0.5569, 0.8328, 0.5173, 0.8113, 0.5266, 0.7618, 0.568, 0.7919, 0.5266, 0.7618, 0.5469, 0.7051, 0.5896, 0.762, 0.568, 0.7919, 0.5896, 0.762, 0.629, 0.8116, 0.6058, 0.8329, 0.641, 0.8812, 0.6007, 0.8851, 0.5875, 0.8498, 0.6058, 0.8329, 0.641, 0.8812, 0.6058, 0.8329, 0.629, 0.8116, 0.6717, 0.8638, 0.641, 0.8812, 0.6717, 0.8638, 0.7288, 0.9337, 0.6746, 0.9319, 0.641, 0.8812, 0.6746, 0.9319, 0.6189, 0.9313, 0.6007, 0.8851, 0.5568, 0.8792, 0.5569, 0.8328, 0.5875, 0.8498, 0.6007, 0.8851, 0.5568, 0.8792, 0.6007, 0.8851, 0.6189, 0.9313, 0.5626, 0.9302, 0.5568, 0.8792, 0.5626, 0.9302, 0.5066, 0.9301, 0.5112, 0.8618, 0.5568, 0.8792, 0.5112, 0.8618, 0.5173, 0.8113, 0.5569, 0.8328, 0.6345, 0.5658, 0.6069, 0.602, 0.5899, 0.5883, 0.6025, 0.5571, 0.6345, 0.5658, 0.6025, 0.5571, 0.6168, 0.5186, 0.6537, 0.5279, 0.6345, 0.5658, 0.6537, 0.5279, 0.6913, 0.541, 0.6583, 0.5831, 0.6345, 0.5658, 0.6583, 0.5831, 0.6269, 0.62, 0.6069, 0.602, 0.5684, 0.6363, 0.5585, 0.605, 0.5899, 0.5883, 0.6069, 0.602, 0.5684, 0.6363, 0.6069, 0.602, 0.6269, 0.62, 0.5901, 0.6572, 0.5684, 0.6363, 0.5901, 0.6572, 0.5469, 0.7051, 0.5243, 0.6599, 0.5684, 0.6363, 0.5243, 0.6599, 0.5153, 0.6242, 0.5585, 0.605, 0.5601, 0.5613, 0.6025, 0.5571, 0.5899, 0.5883, 0.5585, 0.605, 0.5601, 0.5613, 0.5585, 0.605, 0.5153, 0.6242, 0.5137, 0.5761, 0.5601, 0.5613, 0.5137, 0.5761, 0.5132, 0.505, 0.5733, 0.5124, 0.5601, 0.5613, 0.5733, 0.5124, 0.6168, 0.5186, 0.6025, 0.5571, 0.7907, 0.5419, 0.7731, 0.5796, 0.7556, 0.5706, 0.758, 0.545, 0.7907, 0.5419, 0.758, 0.545, 0.759, 0.5114, 0.7981, 0.5024, 0.7907, 0.5419, 0.7981, 0.5024, 0.8726, 0.4957, 0.8242, 0.553, 0.7907, 0.5419, 0.8242, 0.553, 0.7986, 0.595, 0.7731, 0.5796, 0.752, 0.6139, 0.7369, 0.5876, 0.7556, 0.5706, 0.7731, 0.5796, 0.752, 0.6139, 0.7731, 0.5796, 0.7986, 0.595, 0.7756, 0.6367, 0.752, 0.6139, 0.7756, 0.6367, 0.7482, 0.6848, 0.7279, 0.6425, 0.752, 0.6139, 0.7279, 0.6425, 0.7145, 0.6098, 0.7369, 0.5876, 0.7299, 0.5579, 0.758, 0.545, 0.7556, 0.5706, 0.7369, 0.5876, 0.7299, 0.5579, 0.7369, 0.5876, 0.7145, 0.6098, 0.7034, 0.5784, 0.7299, 0.5579, 0.7034, 0.5784, 0.6913, 0.541, 0.7278, 0.5239, 0.7299, 0.5579, 0.7278, 0.5239, 0.759, 0.5114, 0.758, 0.545, 0.9016, 0.8197, 0.9017, 0.8613, 0.8721, 0.8734, 0.8596, 0.8535, 0.9016, 0.8197, 0.8596, 0.8535, 0.8423, 0.8271, 0.888, 0.784, 0.9016, 0.8197, 0.888, 0.784, 0.9428, 0.7294, 0.9449, 0.7897, 0.9016, 0.8197, 0.9449, 0.7897, 0.9392, 0.8456, 0.9017, 0.8613, 0.8893, 0.9017, 0.8536, 0.9044, 0.8721, 0.8734, 0.9017, 0.8613, 0.8893, 0.9017, 0.9017, 0.8613, 0.9392, 0.8456, 0.9261, 0.8928, 0.8893, 0.9017, 0.9261, 0.8928, 0.904, 0.9265, 0.8709, 0.9416, 0.8893, 0.9017, 0.8709, 0.9416, 0.8292, 0.944, 0.8536, 0.9044, 0.8198, 0.8946, 0.8596, 0.8535, 0.8721, 0.8734, 0.8536, 0.9044, 0.8198, 0.8946, 0.8536, 0.9044, 0.8292, 0.944, 0.7811, 0.9395, 0.8198, 0.8946, 0.7811, 0.9395, 0.7288, 0.9337, 0.793, 0.8717, 0.8198, 0.8946, 0.793, 0.8717, 0.8423, 0.8271, 0.8596, 0.8535, 0.3948, 0.7471, 0.4351, 0.7405, 0.4448, 0.7735, 0.4253, 0.7909, 0.3948, 0.7471, 0.4253, 0.7909, 0.4032, 0.8135, 0.363, 0.7664, 0.3948, 0.7471, 0.363, 0.7664, 0.3152, 0.7116, 0.3827, 0.7024, 0.3948, 0.7471, 0.3827, 0.7024, 0.4307, 0.7006, 0.4351, 0.7405, 0.4807, 0.7451, 0.4757, 0.7899, 0.4448, 0.7735, 0.4351, 0.7405, 0.4807, 0.7451, 0.4351, 0.7405, 0.4307, 0.7006, 0.4816, 0.7023, 0.4807, 0.7451, 0.4816, 0.7023, 0.5469, 0.7051, 0.5266, 0.7618, 0.4807, 0.7451, 0.5266, 0.7618, 0.5173, 0.8113, 0.4757, 0.7899, 0.4658, 0.8306, 0.4253, 0.7909, 0.4448, 0.7735, 0.4757, 0.7899, 0.4658, 0.8306, 0.4757, 0.7899, 0.5173, 0.8113, 0.5112, 0.8618, 0.4658, 0.8306, 0.5112, 0.8618, 0.5066, 0.9301, 0.4474, 0.8624, 0.4658, 0.8306, 0.4474, 0.8624, 0.4032, 0.8135, 0.4253, 0.7909, 0.448, 0.3784, 0.4601, 0.4151, 0.427, 0.4281, 0.4066, 0.4115, 0.448, 0.3784, 0.4066, 0.4115, 0.3818, 0.3902, 0.426, 0.3501, 0.448, 0.3784, 0.426, 0.3501, 0.4705, 0.2954, 0.4908, 0.3527, 0.448, 0.3784, 0.4908, 0.3527, 0.501, 0.3975, 0.4601, 0.4151, 0.4607, 0.4563, 0.4132, 0.4575, 0.427, 0.4281, 0.4601, 0.4151, 0.4607, 0.4563, 0.4601, 0.4151, 0.501, 0.3975, 0.5075, 0.4432, 0.4607, 0.4563, 0.5075, 0.4432, 0.5132, 0.505, 0.4483, 0.5004, 0.4607, 0.4563, 0.4483, 0.5004, 0.3951, 0.4965, 0.4132, 0.4575, 0.3679, 0.4486, 0.4066, 0.4115, 0.427, 0.4281, 0.4132, 0.4575, 0.3679, 0.4486, 0.4132, 0.4575, 0.3951, 0.4965, 0.3403, 0.49, 0.3679, 0.4486, 0.3403, 0.49, 0.269, 0.4756, 0.3342, 0.429, 0.3679, 0.4486, 0.3342, 0.429, 0.3818, 0.3902, 0.4066, 0.4115, 0.7871, 0.3348, 0.8326, 0.3223, 0.8405, 0.3533, 0.8162, 0.3727, 0.7871, 0.3348, 0.8162, 0.3727, 0.7877, 0.3987, 0.7535, 0.36, 0.7871, 0.3348, 0.7535, 0.36, 0.6933, 0.308, 0.7631, 0.2892, 0.7871, 0.3348, 0.7631, 0.2892, 0.8186, 0.2798, 0.8326, 0.3223, 0.8828, 0.3211, 0.8721, 0.3656, 0.8405, 0.3533, 0.8326, 0.3223, 0.8828, 0.3211, 0.8326, 0.3223, 0.8186, 0.2798, 0.8751, 0.2726, 0.8828, 0.3211, 0.8751, 0.2726, 0.949, 0.2675, 0.9374, 0.3263, 0.8828, 0.3211, 0.9374, 0.3263, 0.9147, 0.3829, 0.8721, 0.3656, 0.8492, 0.4065, 0.8162, 0.3727, 0.8405, 0.3533, 0.8721, 0.3656, 0.8492, 0.4065, 0.8721, 0.3656, 0.9147, 0.3829, 0.8869, 0.4393, 0.8492, 0.4065, 0.8869, 0.4393, 0.8726, 0.4957, 0.8196, 0.4401, 0.8492, 0.4065, 0.8196, 0.4401, 0.7877, 0.3987, 0.8162, 0.3727, 0.6648, 0.4, 0.6709, 0.4439, 0.6456, 0.4517, 0.6307, 0.4303, 0.6648, 0.4, 0.6307, 0.4303, 0.6095, 0.4044, 0.6468, 0.3633, 0.6648, 0.4, 0.6468, 0.3633, 0.6933, 0.308, 0.7013, 0.3866, 0.6648, 0.4, 0.7013, 0.3866, 0.7021, 0.4393, 0.6709, 0.4439, 0.6664, 0.4868, 0.6332, 0.4807, 0.6456, 0.4517, 0.6709, 0.4439, 0.6664, 0.4868, 0.6709, 0.4439, 0.7021, 0.4393, 0.6987, 0.488, 0.6664, 0.4868, 0.6987, 0.488, 0.6913, 0.541, 0.6537, 0.5279, 0.6664, 0.4868, 0.6537, 0.5279, 0.6168, 0.5186, 0.6332, 0.4807, 0.5985, 0.4682, 0.6307, 0.4303, 0.6456, 0.4517, 0.6332, 0.4807, 0.5985, 0.4682, 0.6332, 0.4807, 0.6168, 0.5186, 0.5733, 0.5124, 0.5985, 0.4682, 0.5733, 0.5124, 0.5132, 0.505, 0.569, 0.4474, 0.5985, 0.4682, 0.569, 0.4474, 0.6095, 0.4044, 0.6307, 0.4303, 0.5913, 0.1002, 0.6339, 0.08936, 0.6454, 0.1258, 0.6246, 0.1477, 0.5913, 0.1002, 0.6246, 0.1477, 0.6, 0.1761, 0.5586, 0.1232, 0.5913, 0.1002, 0.5586, 0.1232, 0.5023, 0.05785, 0.5603, 0.05098, 0.5913, 0.1002, 0.5603, 0.05098, 0.6197, 0.04376, 0.6339, 0.08936, 0.6809, 0.08975, 0.6775, 0.1415, 0.6454, 0.1258, 0.6339, 0.08936, 0.6809, 0.08975, 0.6339, 0.08936, 0.6197, 0.04376, 0.6792, 0.03718, 0.6809, 0.08975, 0.6792, 0.03718, 0.7378, 0.03252, 0.7292, 0.1036, 0.6809, 0.08975, 0.7292, 0.1036, 0.7196, 0.162, 0.6775, 0.1415, 0.6644, 0.1918, 0.6246, 0.1477, 0.6454, 0.1258, 0.6775, 0.1415, 0.6644, 0.1918, 0.6775, 0.1415, 0.7196, 0.162, 0.7084, 0.2238, 0.6644, 0.1918, 0.7084, 0.2238, 0.6933, 0.308, 0.6416, 0.2317, 0.6644, 0.1918, 0.6416, 0.2317, 0.6, 0.1761, 0.6246, 0.1477, 0.8296, 0.07989, 0.8679, 0.07673, 0.8836, 0.1104, 0.8668, 0.1267, 0.8296, 0.07989, 0.8668, 0.1267, 0.8423, 0.1498, 0.7971, 0.09797, 0.8296, 0.07989, 0.7971, 0.09797, 0.7378, 0.03252, 0.7943, 0.03107, 0.8296, 0.07989, 0.7943, 0.03107, 0.8465, 0.03432, 0.8679, 0.07673, 0.9064, 0.08733, 0.9147, 0.1287, 0.8836, 0.1104, 0.8679, 0.07673, 0.9064, 0.08733, 0.8679, 0.07673, 0.8465, 0.03432, 0.8911, 0.04543, 0.9064, 0.08733, 0.8911, 0.04543, 0.9249, 0.06791, 0.9447, 0.105, 0.9064, 0.08733, 0.9447, 0.105, 0.9537, 0.1531, 0.9147, 0.1287, 0.909, 0.1689, 0.8668, 0.1267, 0.8836, 0.1104, 0.9147, 0.1287, 0.909, 0.1689, 0.9147, 0.1287, 0.9537, 0.1531, 0.9546, 0.2085, 0.909, 0.1689, 0.9546, 0.2085, 0.949, 0.2675, 0.8876, 0.2019, 0.909, 0.1689, 0.8876, 0.2019, 0.8423, 0.1498, 0.8668, 0.1267, 0.1658, 0.3313, 0.2071, 0.3249, 0.2176, 0.3505, 0.1988, 0.3665, 0.1658, 0.3313, 0.1988, 0.3665, 0.1739, 0.3884, 0.1305, 0.3489, 0.1658, 0.3313, 0.1305, 0.3489, 0.07044, 0.2951, 0.1506, 0.292, 0.1658, 0.3313, 0.1506, 0.292, 0.2, 0.2916, 0.2071, 0.3249, 0.2449, 0.3263, 0.2454, 0.3607, 0.2176, 0.3505, 0.2071, 0.3249, 0.2449, 0.3263, 0.2071, 0.3249, 0.2, 0.2916, 0.2421, 0.2919, 0.2449, 0.3263, 0.2421, 0.2919, 0.282, 0.2927, 0.282, 0.3293, 0.2449, 0.3263, 0.282, 0.3293, 0.2806, 0.3676, 0.2454, 0.3607, 0.2363, 0.3962, 0.1988, 0.3665, 0.2176, 0.3505, 0.2454, 0.3607, 0.2363, 0.3962, 0.2454, 0.3607, 0.2806, 0.3676, 0.2768, 0.4101, 0.2363, 0.3962, 0.2768, 0.4101, 0.269, 0.4756, 0.216, 0.4271, 0.2363, 0.3962, 0.216, 0.4271, 0.1739, 0.3884, 0.1988, 0.3665, 0.2397, 0.1799, 0.2453, 0.2188, 0.2176, 0.2288, 0.2003, 0.211, 0.2397, 0.1799, 0.2003, 0.211, 0.1784, 0.1883, 0.2242, 0.1465, 0.2397, 0.1799, 0.2242, 0.1465, 0.2837, 0.08892, 0.2818, 0.1668, 0.2397, 0.1799, 0.2818, 0.1668, 0.2811, 0.2134, 0.2453, 0.2188, 0.2442, 0.2561, 0.2066, 0.2565, 0.2176, 0.2288, 0.2453, 0.2188, 0.2442, 0.2561, 0.2453, 0.2188, 0.2811, 0.2134, 0.2815, 0.2548, 0.2442, 0.2561, 0.2815, 0.2548, 0.282, 0.2927, 0.2421, 0.2919, 0.2442, 0.2561, 0.2421, 0.2919, 0.2, 0.2916, 0.2066, 0.2565, 0.1663, 0.2502, 0.2003, 0.211, 0.2176, 0.2288, 0.2066, 0.2565, 0.1663, 0.2502, 0.2066, 0.2565, 0.2, 0.2916, 0.1506, 0.292, 0.1663, 0.2502, 0.1506, 0.292, 0.07044, 0.2951, 0.1327, 0.2335, 0.1663, 0.2502, 0.1327, 0.2335, 0.1784, 0.1883, 0.2003, 0.211, 0.3716, 0.126, 0.4108, 0.1153, 0.4255, 0.1482, 0.408, 0.167, 0.3716, 0.126, 0.408, 0.167, 0.3854, 0.1911, 0.3414, 0.148, 0.3716, 0.126, 0.3414, 0.148, 0.2837, 0.08892, 0.3364, 0.08315, 0.3716, 0.126, 0.3364, 0.08315, 0.3906, 0.07331, 0.4108, 0.1153, 0.4544, 0.115, 0.4567, 0.1624, 0.4255, 0.1482, 0.4108, 0.1153, 0.4544, 0.115, 0.4108, 0.1153, 0.3906, 0.07331, 0.4459, 0.06509, 0.4544, 0.115, 0.4459, 0.06509, 0.5023, 0.05785, 0.4991, 0.1286, 0.4544, 0.115, 0.4991, 0.1286, 0.4955, 0.1822, 0.4567, 0.1624, 0.4468, 0.2044, 0.408, 0.167, 0.4255, 0.1482, 0.4567, 0.1624, 0.4468, 0.2044, 0.4567, 0.1624, 0.4955, 0.1822, 0.4874, 0.2334, 0.4468, 0.2044, 0.4874, 0.2334, 0.4705, 0.2954, 0.4266, 0.2363, 0.4468, 0.2044, 0.4266, 0.2363, 0.3854, 0.1911, 0.408, 0.167, 0.2516, 0.7927, 0.2494, 0.8325, 0.2194, 0.8441, 0.207, 0.8244, 0.2516, 0.7927, 0.207, 0.8244, 0.1967, 0.8102, 0.2454, 0.7667, 0.2516, 0.7927, 0.2454, 0.7667, 0.3152, 0.7116, 0.3003, 0.7817, 0.2516, 0.7927, 0.3003, 0.7817, 0.2936, 0.8317, 0.2494, 0.8325, 0.2469, 0.8817, 0.2063, 0.8779, 0.2194, 0.8441, 0.2494, 0.8325, 0.2469, 0.8817, 0.2494, 0.8325, 0.2936, 0.8317, 0.2926, 0.8831, 0.2469, 0.8817, 0.2926, 0.8831, 0.2945, 0.9362, 0.2442, 0.9359, 0.2469, 0.8817, 0.2442, 0.9359, 0.1971, 0.931, 0.2063, 0.8779, 0.1775, 0.8687, 0.207, 0.8244, 0.2194, 0.8441, 0.2063, 0.8779, 0.1775, 0.8687, 0.2063, 0.8779, 0.1971, 0.931, 0.1558, 0.9192, 0.1775, 0.8687, 0.1558, 0.9192, 0.1234, 0.898, 0.1576, 0.8541, 0.1775, 0.8687, 0.1576, 0.8541, 0.1967, 0.8102, 0.207, 0.8244, 0.2448, 0.5716, 0.2581, 0.614, 0.2279, 0.6314, 0.2071, 0.6129, 0.2448, 0.5716, 0.2071, 0.6129, 0.1814, 0.5938, 0.2212, 0.542, 0.2448, 0.5716, 0.2212, 0.542, 0.269, 0.4756, 0.2864, 0.545, 0.2448, 0.5716, 0.2864, 0.545, 0.2966, 0.5969, 0.2581, 0.614, 0.2617, 0.663, 0.2176, 0.6691, 0.2279, 0.6314, 0.2581, 0.614, 0.2617, 0.663, 0.2581, 0.614, 0.2966, 0.5969, 0.3051, 0.6466, 0.2617, 0.663, 0.3051, 0.6466, 0.3152, 0.7116, 0.2515, 0.7131, 0.2617, 0.663, 0.2515, 0.7131, 0.203, 0.7186, 0.2176, 0.6691, 0.1744, 0.6651, 0.2071, 0.6129, 0.2279, 0.6314, 0.2176, 0.6691, 0.1744, 0.6651, 0.2176, 0.6691, 0.203, 0.7186, 0.1501, 0.7198, 0.1744, 0.6651, 0.1501, 0.7198, 0.0809, 0.7227, 0.1393, 0.6504, 0.1744, 0.6651, 0.1393, 0.6504, 0.1814, 0.5938, 0.2071, 0.6129, 0.4691, 0.5983, 0.475, 0.6339, 0.4462, 0.6414, 0.4291, 0.6259, 0.4691, 0.5983, 0.4291, 0.6259, 0.4081, 0.6074, 0.4533, 0.5646, 0.4691, 0.5983, 0.4533, 0.5646, 0.5132, 0.505, 0.5137, 0.5761, 0.4691, 0.5983, 0.5137, 0.5761, 0.5153, 0.6242, 0.475, 0.6339, 0.4794, 0.6666, 0.4362, 0.6652, 0.4462, 0.6414, 0.475, 0.6339, 0.4794, 0.6666, 0.475, 0.6339, 0.5153, 0.6242, 0.5243, 0.6599, 0.4794, 0.6666, 0.5243, 0.6599, 0.5469, 0.7051, 0.4816, 0.7023, 0.4794, 0.6666, 0.4816, 0.7023, 0.4307, 0.7006, 0.4362, 0.6652, 0.3972, 0.6606, 0.4291, 0.6259, 0.4462, 0.6414, 0.4362, 0.6652, 0.3972, 0.6606, 0.4362, 0.6652, 0.4307, 0.7006, 0.3827, 0.7024, 0.3972, 0.6606, 0.3827, 0.7024, 0.3152, 0.7116, 0.366, 0.648, 0.3972, 0.6606, 0.366, 0.648, 0.4081, 0.6074, 0.4291, 0.6259, 0.6219, 0.7476, 0.6603, 0.7432, 0.6679, 0.7748, 0.6504, 0.7917, 0.6219, 0.7476, 0.6504, 0.7917, 0.629, 0.8116, 0.5896, 0.762, 0.6219, 0.7476, 0.5896, 0.762, 0.5469, 0.7051, 0.6102, 0.7051, 0.6219, 0.7476, 0.6102, 0.7051, 0.6571, 0.7039, 0.6603, 0.7432, 0.6999, 0.7432, 0.6945, 0.7887, 0.6679, 0.7748, 0.6603, 0.7432, 0.6999, 0.7432, 0.6603, 0.7432, 0.6571, 0.7039, 0.7014, 0.699, 0.6999, 0.7432, 0.7014, 0.699, 0.7482, 0.6848, 0.7407, 0.7444, 0.6999, 0.7432, 0.7407, 0.7444, 0.7328, 0.7967, 0.6945, 0.7887, 0.6872, 0.8308, 0.6504, 0.7917, 0.6679, 0.7748, 0.6945, 0.7887, 0.6872, 0.8308, 0.6945, 0.7887, 0.7328, 0.7967, 0.7305, 0.8497, 0.6872, 0.8308, 0.7305, 0.8497, 0.7288, 0.9337, 0.6717, 0.8638, 0.6872, 0.8308, 0.6717, 0.8638, 0.629, 0.8116, 0.6504, 0.7917, 0.6766, 0.6044, 0.6897, 0.6304, 0.6678, 0.6453, 0.6496, 0.6348, 0.6766, 0.6044, 0.6496, 0.6348, 0.6269, 0.62, 0.6583, 0.5831, 0.6766, 0.6044, 0.6583, 0.5831, 0.6913, 0.541, 0.7034, 0.5784, 0.6766, 0.6044, 0.7034, 0.5784, 0.7145, 0.6098, 0.6897, 0.6304, 0.6981, 0.6617, 0.6618, 0.6699, 0.6678, 0.6453, 0.6897, 0.6304, 0.6981, 0.6617, 0.6897, 0.6304, 0.7145, 0.6098, 0.7279, 0.6425, 0.6981, 0.6617, 0.7279, 0.6425, 0.7482, 0.6848, 0.7014, 0.699, 0.6981, 0.6617, 0.7014, 0.699, 0.6571, 0.7039, 0.6618, 0.6699, 0.6232, 0.6681, 0.6496, 0.6348, 0.6678, 0.6453, 0.6618, 0.6699, 0.6232, 0.6681, 0.6618, 0.6699, 0.6571, 0.7039, 0.6102, 0.7051, 0.6232, 0.6681, 0.6102, 0.7051, 0.5469, 0.7051, 0.5901, 0.6572, 0.6232, 0.6681, 0.5901, 0.6572, 0.6269, 0.62, 0.6496, 0.6348, 0.8552, 0.5828, 0.8787, 0.6245, 0.8513, 0.6364, 0.8282, 0.6168, 0.8552, 0.5828, 0.8282, 0.6168, 0.7986, 0.595, 0.8242, 0.553, 0.8552, 0.5828, 0.8242, 0.553, 0.8726, 0.4957, 0.8871, 0.5519, 0.8552, 0.5828, 0.8871, 0.5519, 0.9148, 0.61, 0.8787, 0.6245, 0.8885, 0.6708, 0.8472, 0.6682, 0.8513, 0.6364, 0.8787, 0.6245, 0.8885, 0.6708, 0.8787, 0.6245, 0.9148, 0.61, 0.9342, 0.6697, 0.8885, 0.6708, 0.9342, 0.6697, 0.9428, 0.7294, 0.883, 0.7177, 0.8885, 0.6708, 0.883, 0.7177, 0.8382, 0.7091, 0.8472, 0.6682, 0.8086, 0.6559, 0.8282, 0.6168, 0.8513, 0.6364, 0.8472, 0.6682, 0.8086, 0.6559, 0.8472, 0.6682, 0.8382, 0.7091, 0.7948, 0.6991, 0.8086, 0.6559, 0.7948, 0.6991, 0.7482, 0.6848, 0.7756, 0.6367, 0.8086, 0.6559, 0.7756, 0.6367, 0.7986, 0.595, 0.8282, 0.6168])
me_plane_001.materials.append(mat_material)
me_plane_001.use_remesh_preserve_volume = False
me_plane_001.use_remesh_preserve_attributes = False
me_plane_001.use_mirror_vertex_groups = False
me_plane_001.update()

# ---- objects
ob_hemi_001 = bpy.data.objects.new('Hemi.001', light_hemi_001)
ob_plane_001 = bpy.data.objects.new('Plane.001', me_plane_001)

# ---- transforms, parenting, visibility, modifiers, constraints
ob_hemi_001.location = (-0.9928, -15.73, 26.09)
ob_hemi_001.lineart.crease_threshold = 0.0
ob_plane_001.location = (0.0283, 0.3974, 1.116)
ob_plane_001.scale = (12.89, 12.89, 12.89)
ob_plane_001.lineart.crease_threshold = 0.0

# ---- collection membership
col_collection_1_001.objects.link(ob_hemi_001)
col_collection_1_001.objects.link(ob_plane_001)

# ---- scene / render settings (as saved in the file)
scene.frame_start = 1; scene.frame_end = 250; scene.frame_set(12)
scene.render.engine = 'CYCLES'
scene.render.resolution_percentage = 50
scene.render.fps = 30
scene.render.dither_intensity = 0.0
scene.cycles.use_denoising = False
scene.cycles.samples = 24
scene.cycles.sampling_pattern = 'TABULATED_SOBOL'
scene.cycles.light_sampling_threshold = 0.0
scene.cycles.use_adaptive_sampling = False
scene.cycles.use_light_tree = False
scene.cycles.blur_glossy = 0.0
scene.cycles.pixel_filter_type = 'GAUSSIAN'
scene.cycles.sample_clamp_indirect = 0.0
scene.cycles.bake_type = 'ENVIRONMENT'
scene.view_settings.view_transform = 'Standard'
bpy.context.view_layer.update()

# ---- added for rendering (the .blend has no active camera): camera
cam_auto = bpy.data.cameras.new('AutoCamera')
cam_auto.lens = 50.0
cam_auto.sensor_width = 36.0
cam_auto.clip_end = 1000.0
ob_auto_camera = bpy.data.objects.new('AutoCamera', cam_auto)
scene.collection.objects.link(ob_auto_camera)
ob_auto_camera.location = (35.4954, -42.8593, 29.419)
ob_auto_camera.rotation_euler = (1.09748, -7.21219e-08, 0.694738)
scene.camera = ob_auto_camera
bpy.context.view_layer.update()
